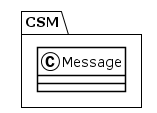

The diagram above was rendered by PlantUML. Its source (embedded in the PNG):
@startuml
!theme plain
package CSM {
class Message {
}
}
@enduml